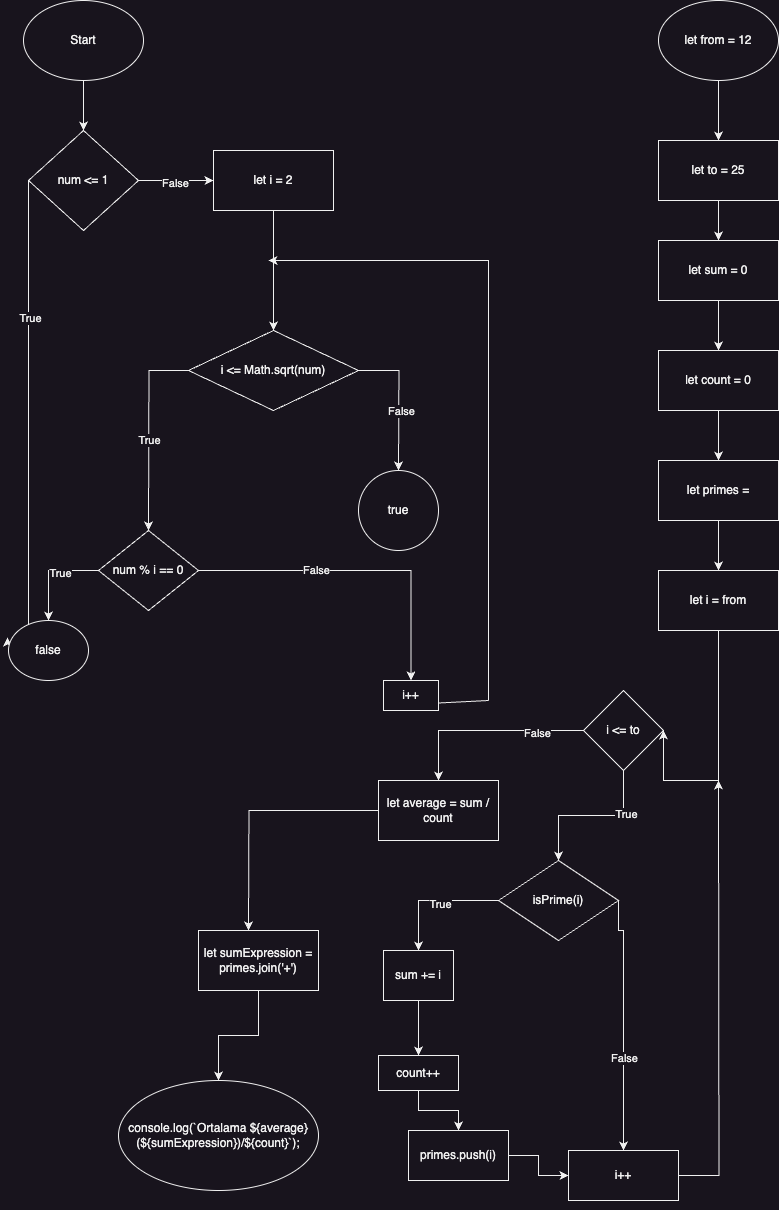

The diagram above was exported from draw.io. Its source (the exported page's mxGraphModel, read from the mxfile embedded in the PNG):
<mxGraphModel dx="1664" dy="776" grid="1" gridSize="10" guides="1" tooltips="1" connect="1" arrows="1" fold="1" page="1" pageScale="1" pageWidth="850" pageHeight="1100" math="0" shadow="0">
  <root>
    <mxCell id="0" />
    <mxCell id="1" parent="0" />
    <mxCell id="xxjYLRtAwS2Gm0PS6noa-3" value="" style="edgeStyle=orthogonalEdgeStyle;rounded=0;orthogonalLoop=1;jettySize=auto;html=1;" edge="1" parent="1" source="xxjYLRtAwS2Gm0PS6noa-1" target="xxjYLRtAwS2Gm0PS6noa-2">
      <mxGeometry relative="1" as="geometry" />
    </mxCell>
    <mxCell id="xxjYLRtAwS2Gm0PS6noa-20" value="False" style="edgeLabel;html=1;align=center;verticalAlign=middle;resizable=0;points=[];" vertex="1" connectable="0" parent="xxjYLRtAwS2Gm0PS6noa-3">
      <mxGeometry x="-0.04" y="-1" relative="1" as="geometry">
        <mxPoint y="1" as="offset" />
      </mxGeometry>
    </mxCell>
    <mxCell id="xxjYLRtAwS2Gm0PS6noa-18" style="edgeStyle=orthogonalEdgeStyle;rounded=0;orthogonalLoop=1;jettySize=auto;html=1;entryX=-0.012;entryY=0.281;entryDx=0;entryDy=0;entryPerimeter=0;" edge="1" parent="1" source="xxjYLRtAwS2Gm0PS6noa-1" target="xxjYLRtAwS2Gm0PS6noa-16">
      <mxGeometry relative="1" as="geometry">
        <Array as="points">
          <mxPoint x="60" y="652" />
        </Array>
      </mxGeometry>
    </mxCell>
    <mxCell id="xxjYLRtAwS2Gm0PS6noa-21" value="True" style="edgeLabel;html=1;align=center;verticalAlign=middle;resizable=0;points=[];" vertex="1" connectable="0" parent="xxjYLRtAwS2Gm0PS6noa-18">
      <mxGeometry x="-0.4359" y="1" relative="1" as="geometry">
        <mxPoint as="offset" />
      </mxGeometry>
    </mxCell>
    <mxCell id="xxjYLRtAwS2Gm0PS6noa-1" value="num &amp;lt;= 1" style="rhombus;whiteSpace=wrap;html=1;" vertex="1" parent="1">
      <mxGeometry x="60" y="140" width="110" height="100" as="geometry" />
    </mxCell>
    <mxCell id="xxjYLRtAwS2Gm0PS6noa-8" value="" style="edgeStyle=orthogonalEdgeStyle;rounded=0;orthogonalLoop=1;jettySize=auto;html=1;" edge="1" parent="1" source="xxjYLRtAwS2Gm0PS6noa-2" target="xxjYLRtAwS2Gm0PS6noa-7">
      <mxGeometry relative="1" as="geometry" />
    </mxCell>
    <mxCell id="xxjYLRtAwS2Gm0PS6noa-2" value="let i = 2" style="whiteSpace=wrap;html=1;" vertex="1" parent="1">
      <mxGeometry x="245" y="160" width="120" height="60" as="geometry" />
    </mxCell>
    <mxCell id="xxjYLRtAwS2Gm0PS6noa-10" style="edgeStyle=orthogonalEdgeStyle;rounded=0;orthogonalLoop=1;jettySize=auto;html=1;" edge="1" parent="1" source="xxjYLRtAwS2Gm0PS6noa-7">
      <mxGeometry relative="1" as="geometry">
        <mxPoint x="180" y="540" as="targetPoint" />
      </mxGeometry>
    </mxCell>
    <mxCell id="xxjYLRtAwS2Gm0PS6noa-14" value="True" style="edgeLabel;html=1;align=center;verticalAlign=middle;resizable=0;points=[];" vertex="1" connectable="0" parent="xxjYLRtAwS2Gm0PS6noa-10">
      <mxGeometry x="0.0877" relative="1" as="geometry">
        <mxPoint y="1" as="offset" />
      </mxGeometry>
    </mxCell>
    <mxCell id="xxjYLRtAwS2Gm0PS6noa-11" style="edgeStyle=orthogonalEdgeStyle;rounded=0;orthogonalLoop=1;jettySize=auto;html=1;exitX=1;exitY=0.5;exitDx=0;exitDy=0;" edge="1" parent="1" source="xxjYLRtAwS2Gm0PS6noa-7">
      <mxGeometry relative="1" as="geometry">
        <mxPoint x="430" y="480" as="targetPoint" />
        <mxPoint x="390" y="360" as="sourcePoint" />
      </mxGeometry>
    </mxCell>
    <mxCell id="xxjYLRtAwS2Gm0PS6noa-13" value="False" style="edgeLabel;html=1;align=center;verticalAlign=middle;resizable=0;points=[];" vertex="1" connectable="0" parent="xxjYLRtAwS2Gm0PS6noa-11">
      <mxGeometry x="0.16" y="2" relative="1" as="geometry">
        <mxPoint as="offset" />
      </mxGeometry>
    </mxCell>
    <mxCell id="xxjYLRtAwS2Gm0PS6noa-7" value="i &amp;lt;= Math.sqrt(num)" style="rhombus;whiteSpace=wrap;html=1;" vertex="1" parent="1">
      <mxGeometry x="220" y="340" width="170" height="80" as="geometry" />
    </mxCell>
    <mxCell id="xxjYLRtAwS2Gm0PS6noa-12" value="true" style="ellipse;whiteSpace=wrap;html=1;aspect=fixed;" vertex="1" parent="1">
      <mxGeometry x="390" y="480" width="80" height="80" as="geometry" />
    </mxCell>
    <mxCell id="xxjYLRtAwS2Gm0PS6noa-17" value="" style="edgeStyle=orthogonalEdgeStyle;rounded=0;orthogonalLoop=1;jettySize=auto;html=1;" edge="1" parent="1" source="xxjYLRtAwS2Gm0PS6noa-15" target="xxjYLRtAwS2Gm0PS6noa-16">
      <mxGeometry relative="1" as="geometry" />
    </mxCell>
    <mxCell id="xxjYLRtAwS2Gm0PS6noa-40" value="True" style="edgeLabel;html=1;align=center;verticalAlign=middle;resizable=0;points=[];" vertex="1" connectable="0" parent="xxjYLRtAwS2Gm0PS6noa-17">
      <mxGeometry x="-0.2259" y="2" relative="1" as="geometry">
        <mxPoint as="offset" />
      </mxGeometry>
    </mxCell>
    <mxCell id="xxjYLRtAwS2Gm0PS6noa-23" value="" style="edgeStyle=orthogonalEdgeStyle;rounded=0;orthogonalLoop=1;jettySize=auto;html=1;" edge="1" parent="1" source="xxjYLRtAwS2Gm0PS6noa-15" target="xxjYLRtAwS2Gm0PS6noa-22">
      <mxGeometry relative="1" as="geometry" />
    </mxCell>
    <mxCell id="xxjYLRtAwS2Gm0PS6noa-41" value="False" style="edgeLabel;html=1;align=center;verticalAlign=middle;resizable=0;points=[];" vertex="1" connectable="0" parent="xxjYLRtAwS2Gm0PS6noa-23">
      <mxGeometry x="-0.2696" y="1" relative="1" as="geometry">
        <mxPoint as="offset" />
      </mxGeometry>
    </mxCell>
    <mxCell id="xxjYLRtAwS2Gm0PS6noa-15" value="num % i == 0" style="rhombus;whiteSpace=wrap;html=1;" vertex="1" parent="1">
      <mxGeometry x="130" y="540" width="100" height="80" as="geometry" />
    </mxCell>
    <mxCell id="xxjYLRtAwS2Gm0PS6noa-16" value="false" style="ellipse;whiteSpace=wrap;html=1;" vertex="1" parent="1">
      <mxGeometry x="40" y="630" width="80" height="60" as="geometry" />
    </mxCell>
    <mxCell id="xxjYLRtAwS2Gm0PS6noa-22" value="i++" style="whiteSpace=wrap;html=1;" vertex="1" parent="1">
      <mxGeometry x="415" y="690" width="55" height="30" as="geometry" />
    </mxCell>
    <mxCell id="xxjYLRtAwS2Gm0PS6noa-28" value="" style="endArrow=classic;html=1;rounded=0;" edge="1" parent="1">
      <mxGeometry width="50" height="50" relative="1" as="geometry">
        <mxPoint x="520" y="710" as="sourcePoint" />
        <mxPoint x="300" y="270" as="targetPoint" />
        <Array as="points">
          <mxPoint x="520" y="270" />
        </Array>
      </mxGeometry>
    </mxCell>
    <mxCell id="xxjYLRtAwS2Gm0PS6noa-29" value="" style="endArrow=none;html=1;rounded=0;exitX=1;exitY=0.75;exitDx=0;exitDy=0;" edge="1" parent="1" source="xxjYLRtAwS2Gm0PS6noa-22">
      <mxGeometry width="50" height="50" relative="1" as="geometry">
        <mxPoint x="480" y="710" as="sourcePoint" />
        <mxPoint x="520" y="710" as="targetPoint" />
      </mxGeometry>
    </mxCell>
    <mxCell id="xxjYLRtAwS2Gm0PS6noa-33" value="" style="edgeStyle=orthogonalEdgeStyle;rounded=0;orthogonalLoop=1;jettySize=auto;html=1;" edge="1" parent="1" source="xxjYLRtAwS2Gm0PS6noa-31" target="xxjYLRtAwS2Gm0PS6noa-32">
      <mxGeometry relative="1" as="geometry" />
    </mxCell>
    <mxCell id="xxjYLRtAwS2Gm0PS6noa-31" value="let from = 12" style="ellipse;whiteSpace=wrap;html=1;" vertex="1" parent="1">
      <mxGeometry x="690" y="10" width="120" height="80" as="geometry" />
    </mxCell>
    <mxCell id="xxjYLRtAwS2Gm0PS6noa-35" value="" style="edgeStyle=orthogonalEdgeStyle;rounded=0;orthogonalLoop=1;jettySize=auto;html=1;" edge="1" parent="1" source="xxjYLRtAwS2Gm0PS6noa-32" target="xxjYLRtAwS2Gm0PS6noa-34">
      <mxGeometry relative="1" as="geometry" />
    </mxCell>
    <mxCell id="xxjYLRtAwS2Gm0PS6noa-32" value="let to = 25" style="whiteSpace=wrap;html=1;" vertex="1" parent="1">
      <mxGeometry x="690" y="150" width="120" height="60" as="geometry" />
    </mxCell>
    <mxCell id="xxjYLRtAwS2Gm0PS6noa-37" value="" style="edgeStyle=orthogonalEdgeStyle;rounded=0;orthogonalLoop=1;jettySize=auto;html=1;" edge="1" parent="1" source="xxjYLRtAwS2Gm0PS6noa-34" target="xxjYLRtAwS2Gm0PS6noa-36">
      <mxGeometry relative="1" as="geometry" />
    </mxCell>
    <mxCell id="xxjYLRtAwS2Gm0PS6noa-34" value="let sum = 0" style="whiteSpace=wrap;html=1;" vertex="1" parent="1">
      <mxGeometry x="690" y="250" width="120" height="60" as="geometry" />
    </mxCell>
    <mxCell id="xxjYLRtAwS2Gm0PS6noa-43" value="" style="edgeStyle=orthogonalEdgeStyle;rounded=0;orthogonalLoop=1;jettySize=auto;html=1;" edge="1" parent="1" source="xxjYLRtAwS2Gm0PS6noa-36" target="xxjYLRtAwS2Gm0PS6noa-42">
      <mxGeometry relative="1" as="geometry" />
    </mxCell>
    <mxCell id="xxjYLRtAwS2Gm0PS6noa-36" value="let count = 0" style="whiteSpace=wrap;html=1;" vertex="1" parent="1">
      <mxGeometry x="690" y="360" width="120" height="60" as="geometry" />
    </mxCell>
    <mxCell id="xxjYLRtAwS2Gm0PS6noa-39" style="edgeStyle=orthogonalEdgeStyle;rounded=0;orthogonalLoop=1;jettySize=auto;html=1;entryX=0.5;entryY=0;entryDx=0;entryDy=0;" edge="1" parent="1" source="xxjYLRtAwS2Gm0PS6noa-38" target="xxjYLRtAwS2Gm0PS6noa-1">
      <mxGeometry relative="1" as="geometry" />
    </mxCell>
    <mxCell id="xxjYLRtAwS2Gm0PS6noa-38" value="Start" style="ellipse;whiteSpace=wrap;html=1;" vertex="1" parent="1">
      <mxGeometry x="55" y="10" width="120" height="80" as="geometry" />
    </mxCell>
    <mxCell id="xxjYLRtAwS2Gm0PS6noa-45" value="" style="edgeStyle=orthogonalEdgeStyle;rounded=0;orthogonalLoop=1;jettySize=auto;html=1;" edge="1" parent="1" source="xxjYLRtAwS2Gm0PS6noa-42" target="xxjYLRtAwS2Gm0PS6noa-44">
      <mxGeometry relative="1" as="geometry" />
    </mxCell>
    <mxCell id="xxjYLRtAwS2Gm0PS6noa-42" value="let primes =" style="whiteSpace=wrap;html=1;" vertex="1" parent="1">
      <mxGeometry x="690" y="470" width="120" height="60" as="geometry" />
    </mxCell>
    <mxCell id="xxjYLRtAwS2Gm0PS6noa-46" style="edgeStyle=orthogonalEdgeStyle;rounded=0;orthogonalLoop=1;jettySize=auto;html=1;exitX=0.5;exitY=1;exitDx=0;exitDy=0;entryX=1;entryY=0.5;entryDx=0;entryDy=0;" edge="1" parent="1" source="xxjYLRtAwS2Gm0PS6noa-44" target="xxjYLRtAwS2Gm0PS6noa-48">
      <mxGeometry relative="1" as="geometry">
        <mxPoint x="660" y="840" as="targetPoint" />
        <mxPoint x="760" y="680" as="sourcePoint" />
        <Array as="points">
          <mxPoint x="750" y="790" />
        </Array>
      </mxGeometry>
    </mxCell>
    <mxCell id="xxjYLRtAwS2Gm0PS6noa-44" value="let i = from" style="whiteSpace=wrap;html=1;" vertex="1" parent="1">
      <mxGeometry x="690" y="580" width="120" height="60" as="geometry" />
    </mxCell>
    <mxCell id="xxjYLRtAwS2Gm0PS6noa-50" value="" style="edgeStyle=orthogonalEdgeStyle;rounded=0;orthogonalLoop=1;jettySize=auto;html=1;" edge="1" parent="1" source="xxjYLRtAwS2Gm0PS6noa-48" target="xxjYLRtAwS2Gm0PS6noa-49">
      <mxGeometry relative="1" as="geometry" />
    </mxCell>
    <mxCell id="xxjYLRtAwS2Gm0PS6noa-53" value="False" style="edgeLabel;html=1;align=center;verticalAlign=middle;resizable=0;points=[];" vertex="1" connectable="0" parent="xxjYLRtAwS2Gm0PS6noa-50">
      <mxGeometry x="-0.5222" y="2" relative="1" as="geometry">
        <mxPoint as="offset" />
      </mxGeometry>
    </mxCell>
    <mxCell id="xxjYLRtAwS2Gm0PS6noa-52" value="" style="edgeStyle=orthogonalEdgeStyle;rounded=0;orthogonalLoop=1;jettySize=auto;html=1;" edge="1" parent="1" source="xxjYLRtAwS2Gm0PS6noa-48" target="xxjYLRtAwS2Gm0PS6noa-51">
      <mxGeometry relative="1" as="geometry" />
    </mxCell>
    <mxCell id="xxjYLRtAwS2Gm0PS6noa-54" value="True" style="edgeLabel;html=1;align=center;verticalAlign=middle;resizable=0;points=[];" vertex="1" connectable="0" parent="xxjYLRtAwS2Gm0PS6noa-52">
      <mxGeometry x="-0.4441" y="2" relative="1" as="geometry">
        <mxPoint as="offset" />
      </mxGeometry>
    </mxCell>
    <mxCell id="xxjYLRtAwS2Gm0PS6noa-48" value="i &lt;= to" style="rhombus;whiteSpace=wrap;html=1;" vertex="1" parent="1">
      <mxGeometry x="615" y="700" width="80" height="80" as="geometry" />
    </mxCell>
    <mxCell id="xxjYLRtAwS2Gm0PS6noa-74" value="" style="edgeStyle=orthogonalEdgeStyle;rounded=0;orthogonalLoop=1;jettySize=auto;html=1;" edge="1" parent="1" source="xxjYLRtAwS2Gm0PS6noa-49">
      <mxGeometry relative="1" as="geometry">
        <mxPoint x="280.0000000000002" y="940" as="targetPoint" />
      </mxGeometry>
    </mxCell>
    <mxCell id="xxjYLRtAwS2Gm0PS6noa-49" value="let average = sum / count" style="whiteSpace=wrap;html=1;" vertex="1" parent="1">
      <mxGeometry x="410" y="790" width="120" height="60" as="geometry" />
    </mxCell>
    <mxCell id="xxjYLRtAwS2Gm0PS6noa-57" style="edgeStyle=orthogonalEdgeStyle;rounded=0;orthogonalLoop=1;jettySize=auto;html=1;entryX=0.5;entryY=0;entryDx=0;entryDy=0;" edge="1" parent="1" source="xxjYLRtAwS2Gm0PS6noa-51" target="xxjYLRtAwS2Gm0PS6noa-55">
      <mxGeometry relative="1" as="geometry" />
    </mxCell>
    <mxCell id="xxjYLRtAwS2Gm0PS6noa-67" value="True" style="edgeLabel;html=1;align=center;verticalAlign=middle;resizable=0;points=[];" vertex="1" connectable="0" parent="xxjYLRtAwS2Gm0PS6noa-57">
      <mxGeometry x="-0.1007" y="3" relative="1" as="geometry">
        <mxPoint as="offset" />
      </mxGeometry>
    </mxCell>
    <mxCell id="xxjYLRtAwS2Gm0PS6noa-69" style="edgeStyle=orthogonalEdgeStyle;rounded=0;orthogonalLoop=1;jettySize=auto;html=1;entryX=0.5;entryY=0;entryDx=0;entryDy=0;exitX=1;exitY=0.5;exitDx=0;exitDy=0;" edge="1" parent="1" source="xxjYLRtAwS2Gm0PS6noa-51" target="xxjYLRtAwS2Gm0PS6noa-63">
      <mxGeometry relative="1" as="geometry">
        <mxPoint x="550" y="939.9999999999998" as="sourcePoint" />
        <mxPoint x="651.2799999999997" y="1116.95" as="targetPoint" />
        <Array as="points">
          <mxPoint x="650" y="940" />
          <mxPoint x="655" y="940" />
        </Array>
      </mxGeometry>
    </mxCell>
    <mxCell id="xxjYLRtAwS2Gm0PS6noa-70" value="False" style="edgeLabel;html=1;align=center;verticalAlign=middle;resizable=0;points=[];" vertex="1" connectable="0" parent="xxjYLRtAwS2Gm0PS6noa-69">
      <mxGeometry x="0.2708" relative="1" as="geometry">
        <mxPoint as="offset" />
      </mxGeometry>
    </mxCell>
    <mxCell id="xxjYLRtAwS2Gm0PS6noa-51" value="isPrime(i)" style="rhombus;whiteSpace=wrap;html=1;" vertex="1" parent="1">
      <mxGeometry x="530" y="870" width="120" height="80" as="geometry" />
    </mxCell>
    <mxCell id="xxjYLRtAwS2Gm0PS6noa-59" value="" style="edgeStyle=orthogonalEdgeStyle;rounded=0;orthogonalLoop=1;jettySize=auto;html=1;" edge="1" parent="1" source="xxjYLRtAwS2Gm0PS6noa-55" target="xxjYLRtAwS2Gm0PS6noa-58">
      <mxGeometry relative="1" as="geometry" />
    </mxCell>
    <mxCell id="xxjYLRtAwS2Gm0PS6noa-55" value="sum += i" style="whiteSpace=wrap;html=1;" vertex="1" parent="1">
      <mxGeometry x="415" y="960" width="70" height="50" as="geometry" />
    </mxCell>
    <mxCell id="xxjYLRtAwS2Gm0PS6noa-62" value="" style="edgeStyle=orthogonalEdgeStyle;rounded=0;orthogonalLoop=1;jettySize=auto;html=1;" edge="1" parent="1" source="xxjYLRtAwS2Gm0PS6noa-58" target="xxjYLRtAwS2Gm0PS6noa-61">
      <mxGeometry relative="1" as="geometry" />
    </mxCell>
    <mxCell id="xxjYLRtAwS2Gm0PS6noa-58" value="count++" style="whiteSpace=wrap;html=1;" vertex="1" parent="1">
      <mxGeometry x="410" y="1065" width="80" height="35" as="geometry" />
    </mxCell>
    <mxCell id="xxjYLRtAwS2Gm0PS6noa-64" value="" style="edgeStyle=orthogonalEdgeStyle;rounded=0;orthogonalLoop=1;jettySize=auto;html=1;" edge="1" parent="1" source="xxjYLRtAwS2Gm0PS6noa-61" target="xxjYLRtAwS2Gm0PS6noa-63">
      <mxGeometry relative="1" as="geometry" />
    </mxCell>
    <mxCell id="xxjYLRtAwS2Gm0PS6noa-61" value="primes.push(i)" style="whiteSpace=wrap;html=1;" vertex="1" parent="1">
      <mxGeometry x="440" y="1140" width="100" height="50" as="geometry" />
    </mxCell>
    <mxCell id="xxjYLRtAwS2Gm0PS6noa-71" style="edgeStyle=orthogonalEdgeStyle;rounded=0;orthogonalLoop=1;jettySize=auto;html=1;" edge="1" parent="1" source="xxjYLRtAwS2Gm0PS6noa-63">
      <mxGeometry relative="1" as="geometry">
        <mxPoint x="750" y="790" as="targetPoint" />
      </mxGeometry>
    </mxCell>
    <mxCell id="xxjYLRtAwS2Gm0PS6noa-63" value="i++" style="whiteSpace=wrap;html=1;" vertex="1" parent="1">
      <mxGeometry x="600" y="1160" width="110" height="50" as="geometry" />
    </mxCell>
    <mxCell id="xxjYLRtAwS2Gm0PS6noa-65" style="edgeStyle=orthogonalEdgeStyle;rounded=0;orthogonalLoop=1;jettySize=auto;html=1;exitX=0.5;exitY=1;exitDx=0;exitDy=0;" edge="1" parent="1" source="xxjYLRtAwS2Gm0PS6noa-63" target="xxjYLRtAwS2Gm0PS6noa-63">
      <mxGeometry relative="1" as="geometry" />
    </mxCell>
    <mxCell id="xxjYLRtAwS2Gm0PS6noa-90" value="console.log(`Ortalama ${average} (${sumExpression})/${count}`);" style="ellipse;whiteSpace=wrap;html=1;" vertex="1" parent="1">
      <mxGeometry x="150" y="1090" width="200" height="110" as="geometry" />
    </mxCell>
    <mxCell id="xxjYLRtAwS2Gm0PS6noa-93" style="edgeStyle=orthogonalEdgeStyle;rounded=0;orthogonalLoop=1;jettySize=auto;html=1;" edge="1" parent="1" source="xxjYLRtAwS2Gm0PS6noa-91" target="xxjYLRtAwS2Gm0PS6noa-90">
      <mxGeometry relative="1" as="geometry" />
    </mxCell>
    <mxCell id="xxjYLRtAwS2Gm0PS6noa-91" value="let sumExpression = primes.join('+')" style="rounded=0;whiteSpace=wrap;html=1;" vertex="1" parent="1">
      <mxGeometry x="230" y="940" width="120" height="60" as="geometry" />
    </mxCell>
  </root>
</mxGraphModel>